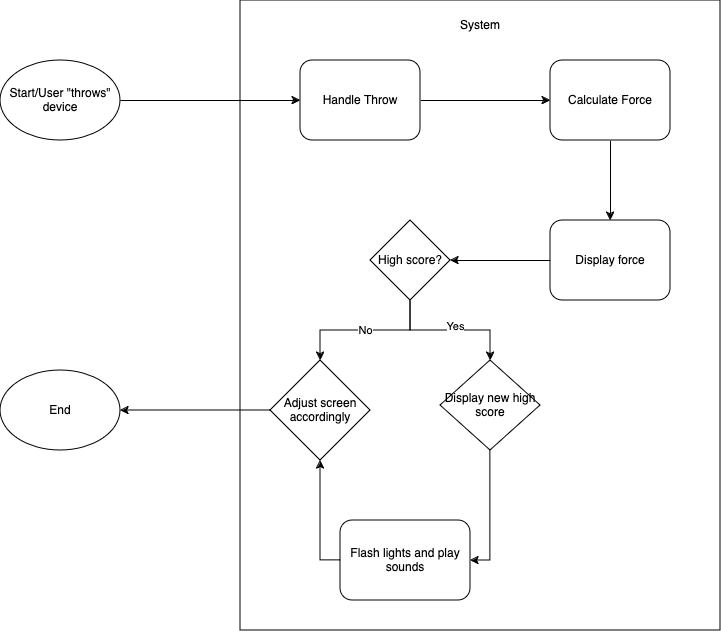

The diagram above was exported from draw.io. Its source (the exported page's mxGraphModel, read from the mxfile embedded in the PNG):
<mxGraphModel dx="1026" dy="640" grid="1" gridSize="10" guides="1" tooltips="1" connect="1" arrows="1" fold="1" page="1" pageScale="1" pageWidth="850" pageHeight="1100" math="0" shadow="0">
  <root>
    <mxCell id="0" />
    <mxCell id="1" parent="0" />
    <mxCell id="Pl_YBJRuOwNsfhyN2GZl-17" value="" style="rounded=0;whiteSpace=wrap;html=1;" parent="1" vertex="1">
      <mxGeometry x="280" y="80" width="480" height="630" as="geometry" />
    </mxCell>
    <mxCell id="Pl_YBJRuOwNsfhyN2GZl-18" value="System" style="text;html=1;align=center;verticalAlign=middle;whiteSpace=wrap;rounded=0;" parent="1" vertex="1">
      <mxGeometry x="490" y="90" width="60" height="30" as="geometry" />
    </mxCell>
    <mxCell id="Pl_YBJRuOwNsfhyN2GZl-23" value="" style="edgeStyle=orthogonalEdgeStyle;rounded=0;orthogonalLoop=1;jettySize=auto;html=1;" parent="1" source="Pl_YBJRuOwNsfhyN2GZl-19" target="Pl_YBJRuOwNsfhyN2GZl-22" edge="1">
      <mxGeometry relative="1" as="geometry" />
    </mxCell>
    <mxCell id="Pl_YBJRuOwNsfhyN2GZl-19" value="Handle Throw" style="rounded=1;whiteSpace=wrap;html=1;" parent="1" vertex="1">
      <mxGeometry x="340" y="140" width="120" height="80" as="geometry" />
    </mxCell>
    <mxCell id="Pl_YBJRuOwNsfhyN2GZl-20" value="" style="endArrow=classic;html=1;rounded=0;entryX=0;entryY=0.5;entryDx=0;entryDy=0;" parent="1" target="Pl_YBJRuOwNsfhyN2GZl-19" edge="1">
      <mxGeometry width="50" height="50" relative="1" as="geometry">
        <mxPoint x="120" y="180" as="sourcePoint" />
        <mxPoint x="450" y="380" as="targetPoint" />
      </mxGeometry>
    </mxCell>
    <mxCell id="Pl_YBJRuOwNsfhyN2GZl-29" value="" style="edgeStyle=orthogonalEdgeStyle;rounded=0;orthogonalLoop=1;jettySize=auto;html=1;" parent="1" source="Pl_YBJRuOwNsfhyN2GZl-22" target="Pl_YBJRuOwNsfhyN2GZl-28" edge="1">
      <mxGeometry relative="1" as="geometry" />
    </mxCell>
    <mxCell id="Pl_YBJRuOwNsfhyN2GZl-22" value="Calculate Force" style="rounded=1;whiteSpace=wrap;html=1;" parent="1" vertex="1">
      <mxGeometry x="590" y="140" width="120" height="80" as="geometry" />
    </mxCell>
    <mxCell id="Pl_YBJRuOwNsfhyN2GZl-31" value="" style="edgeStyle=orthogonalEdgeStyle;rounded=0;orthogonalLoop=1;jettySize=auto;html=1;" parent="1" source="Pl_YBJRuOwNsfhyN2GZl-28" target="Pl_YBJRuOwNsfhyN2GZl-30" edge="1">
      <mxGeometry relative="1" as="geometry" />
    </mxCell>
    <mxCell id="Pl_YBJRuOwNsfhyN2GZl-28" value="Display force" style="rounded=1;whiteSpace=wrap;html=1;" parent="1" vertex="1">
      <mxGeometry x="590" y="300" width="120" height="80" as="geometry" />
    </mxCell>
    <mxCell id="Pl_YBJRuOwNsfhyN2GZl-33" value="" style="edgeStyle=orthogonalEdgeStyle;rounded=0;orthogonalLoop=1;jettySize=auto;html=1;" parent="1" source="Pl_YBJRuOwNsfhyN2GZl-30" target="Pl_YBJRuOwNsfhyN2GZl-32" edge="1">
      <mxGeometry relative="1" as="geometry" />
    </mxCell>
    <mxCell id="Pl_YBJRuOwNsfhyN2GZl-34" value="Yes" style="edgeLabel;html=1;align=center;verticalAlign=middle;resizable=0;points=[];" parent="Pl_YBJRuOwNsfhyN2GZl-33" vertex="1" connectable="0">
      <mxGeometry x="0.05" y="5" relative="1" as="geometry">
        <mxPoint as="offset" />
      </mxGeometry>
    </mxCell>
    <mxCell id="Pl_YBJRuOwNsfhyN2GZl-36" value="No" style="edgeStyle=orthogonalEdgeStyle;rounded=0;orthogonalLoop=1;jettySize=auto;html=1;" parent="1" source="Pl_YBJRuOwNsfhyN2GZl-30" target="Pl_YBJRuOwNsfhyN2GZl-35" edge="1">
      <mxGeometry relative="1" as="geometry" />
    </mxCell>
    <mxCell id="Pl_YBJRuOwNsfhyN2GZl-30" value="High score?" style="rhombus;whiteSpace=wrap;html=1;" parent="1" vertex="1">
      <mxGeometry x="410" y="300" width="80" height="80" as="geometry" />
    </mxCell>
    <mxCell id="Pl_YBJRuOwNsfhyN2GZl-38" value="" style="edgeStyle=orthogonalEdgeStyle;rounded=0;orthogonalLoop=1;jettySize=auto;html=1;" parent="1" source="Pl_YBJRuOwNsfhyN2GZl-32" target="Pl_YBJRuOwNsfhyN2GZl-37" edge="1">
      <mxGeometry relative="1" as="geometry">
        <Array as="points">
          <mxPoint x="530" y="640" />
        </Array>
      </mxGeometry>
    </mxCell>
    <mxCell id="Pl_YBJRuOwNsfhyN2GZl-32" value="Display new high score" style="rhombus;whiteSpace=wrap;html=1;" parent="1" vertex="1">
      <mxGeometry x="480" y="440" width="100" height="90" as="geometry" />
    </mxCell>
    <mxCell id="Pl_YBJRuOwNsfhyN2GZl-41" value="" style="edgeStyle=orthogonalEdgeStyle;rounded=0;orthogonalLoop=1;jettySize=auto;html=1;" parent="1" source="Pl_YBJRuOwNsfhyN2GZl-35" edge="1">
      <mxGeometry relative="1" as="geometry">
        <mxPoint x="160" y="490" as="targetPoint" />
      </mxGeometry>
    </mxCell>
    <mxCell id="Pl_YBJRuOwNsfhyN2GZl-35" value="Adjust screen accordingly" style="rhombus;whiteSpace=wrap;html=1;" parent="1" vertex="1">
      <mxGeometry x="310" y="440" width="100" height="100" as="geometry" />
    </mxCell>
    <mxCell id="Pl_YBJRuOwNsfhyN2GZl-37" value="Flash lights and play sounds" style="rounded=1;whiteSpace=wrap;html=1;" parent="1" vertex="1">
      <mxGeometry x="380" y="600" width="130" height="80" as="geometry" />
    </mxCell>
    <mxCell id="Pl_YBJRuOwNsfhyN2GZl-39" value="" style="endArrow=classic;html=1;rounded=0;entryX=0.5;entryY=1;entryDx=0;entryDy=0;exitX=0;exitY=0.5;exitDx=0;exitDy=0;" parent="1" source="Pl_YBJRuOwNsfhyN2GZl-37" target="Pl_YBJRuOwNsfhyN2GZl-35" edge="1">
      <mxGeometry width="50" height="50" relative="1" as="geometry">
        <mxPoint x="510" y="480" as="sourcePoint" />
        <mxPoint x="560" y="430" as="targetPoint" />
        <Array as="points">
          <mxPoint x="360" y="640" />
        </Array>
      </mxGeometry>
    </mxCell>
    <mxCell id="i2ffEPFBWMJBEDuaWOtW-3" value="End" style="ellipse;whiteSpace=wrap;html=1;" vertex="1" parent="1">
      <mxGeometry x="40" y="450" width="120" height="80" as="geometry" />
    </mxCell>
    <mxCell id="i2ffEPFBWMJBEDuaWOtW-4" value="Start/User &quot;throws&quot; device" style="ellipse;whiteSpace=wrap;html=1;" vertex="1" parent="1">
      <mxGeometry x="40" y="140" width="120" height="80" as="geometry" />
    </mxCell>
  </root>
</mxGraphModel>